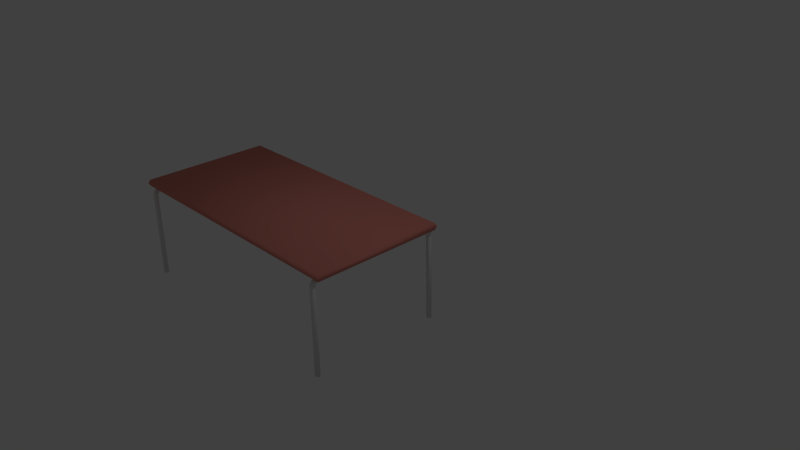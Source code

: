 # Source: table.blend  (saved by Blender 2.67.0; exported with 4.5.12 LTS)
import bpy
from mathutils import Matrix  # noqa: F401  (used for matrix-valued properties, if any)

bpy.ops.wm.read_factory_settings(use_empty=True)
scene = bpy.context.scene
scene.name = 'Scene'

# ---- collections
col_collection_1 = bpy.data.collections.new('Collection 1'); scene.collection.children.link(col_collection_1)

# ---- materials (node trees are filled in below, after node groups)
mat_steel = bpy.data.materials.new('steel')
mat_steel.alpha_threshold = 0.0
mat_steel.use_transparent_shadow = False
mat_steel.roughness = 0.5
mat_steel.line_color = (0.0, 0.0, 0.0, 1.0)
mat_table = bpy.data.materials.new('table')
mat_table.alpha_threshold = 0.0
mat_table.use_transparent_shadow = False
mat_table.diffuse_color = (0.8, 0.2725, 0.2215, 1.0)
mat_table.roughness = 0.5
mat_table.line_color = (0.0, 0.0, 0.0, 1.0)

# ---- material node trees

# ---- world
world_world = bpy.data.worlds.new('World'); scene.world = world_world
world_world.color = (0.05088, 0.05088, 0.05088)
world_world.use_sun_shadow = False
world_world.sun_shadow_jitter_overblur = 0.0
world_world.cycles.sampling_method = 'MANUAL'
world_world.cycles.sample_map_resolution = 256

# ---- cameras
cam_camera = bpy.data.cameras.new('Camera')
cam_camera.clip_end = 100.0
cam_camera.lens = 35.0
cam_camera.sensor_width = 32.0
cam_camera.sensor_height = 18.0
cam_camera.ortho_scale = 7.314
cam_camera.dof.focus_distance = 0.0
cam_camera.dof.aperture_fstop = 128.0

# ---- lights
light_lamp = bpy.data.lights.new('Lamp', 'POINT')
light_lamp.transmission_factor = 0.0
light_lamp.cutoff_distance = 30.0
light_lamp.energy = 100.0
light_lamp.shadow_buffer_clip_start = 1.001
light_lamp.shadow_soft_size = 0.1
light_lamp.shadow_maximum_resolution = 0.006
light_lamp.use_absolute_resolution = True
light_lamp.cycles.use_multiple_importance_sampling = False

# ---- meshes
me_table = bpy.data.meshes.new('table')
me_table.from_pydata([(-49.77, 38.71, 24.13), (-49.06, 38.42, 24.13), (-48.77, 37.71, 24.13), (-49.06, 37.0, 24.13), (-49.77, 36.71, 24.13), (-50.48, 37.0, 24.13), (-50.77, 37.71, 24.13), (-50.48, 38.42, 24.13), (-49.77, 38.67, 25.1), (-49.06, 38.39, 25.03), (-48.77, 37.71, 24.84), (-49.06, 37.03, 24.66), (-49.77, 36.74, 24.59), (-50.48, 37.03, 24.66), (-50.77, 37.71, 24.84), (-50.48, 38.39, 25.03), (-49.77, 38.27, 26.38), (-49.06, 38.03, 26.21), (-48.77, 37.45, 25.81), (-49.06, 36.87, 25.41), (-49.77, 36.63, 25.24), (-50.48, 36.87, 25.41), (-50.77, 37.45, 25.81), (-50.48, 38.03, 26.21), (-49.77, 37.55, 27.36), (-49.06, 37.36, 27.13), (-48.77, 36.92, 26.58), (-49.06, 36.48, 26.02), (-49.77, 36.3, 25.79), (-50.48, 36.48, 26.02), (-50.77, 36.92, 26.58), (-50.48, 37.36, 27.13), (-49.77, 36.72, 27.98), (-49.06, 36.59, 27.72), (-48.77, 36.29, 27.08), (-49.06, 36.0, 26.44), (-49.77, 35.87, 26.17), (-50.48, 36.0, 26.44), (-50.77, 36.29, 27.08), (-50.48, 36.59, 27.72), (-49.77, 35.46, 28.13), (-49.06, 35.46, 27.84), (-48.77, 35.45, 27.13), (-49.06, 35.44, 26.43), (-49.77, 35.43, 26.13), (-50.48, 35.44, 26.43), (-50.77, 35.45, 27.13), (-50.48, 35.46, 27.84), (-49.77, 0.04351, 28.26), (-49.06, 0.03964, 27.97), (-48.77, 0.0303, 27.26), (-49.06, 0.02097, 26.55), (-49.77, 0.0171, 26.26), (-50.48, 0.02097, 26.55), (-50.77, 0.0303, 27.26), (-50.48, 0.03964, 27.97), (-53.08, 38.69, 26.99), (55.9, 38.69, 26.99), (-53.08, 41.4, 26.99), (55.9, 41.4, 26.99), (-53.08, 40.05, 27.92), (55.9, 40.05, 27.92), (-53.08, 40.05, -27.98), (55.9, 40.05, -27.98), (52.7, 38.71, 24.13), (53.4, 38.42, 24.13), (53.7, 37.71, 24.13), (53.4, 37.0, 24.13), (52.7, 36.71, 24.13), (51.99, 37.0, 24.13), (51.7, 37.71, 24.13), (51.99, 38.42, 24.13), (52.7, 38.67, 25.1), (53.4, 38.39, 25.03), (53.7, 37.71, 24.84), (53.4, 37.03, 24.66), (52.7, 36.74, 24.59), (51.99, 37.03, 24.66), (51.7, 37.71, 24.84), (51.99, 38.39, 25.03), (52.7, 38.27, 26.38), (53.4, 38.03, 26.21), (53.7, 37.45, 25.81), (53.4, 36.87, 25.41), (52.7, 36.63, 25.24), (51.99, 36.87, 25.41), (51.7, 37.45, 25.81), (51.99, 38.03, 26.21), (52.7, 37.55, 27.36), (53.4, 37.36, 27.13), (53.7, 36.92, 26.58), (53.4, 36.48, 26.02), (52.7, 36.3, 25.79), (51.99, 36.48, 26.02), (51.7, 36.92, 26.58), (51.99, 37.36, 27.13), (52.7, 36.72, 27.98), (53.4, 36.59, 27.72), (53.7, 36.29, 27.08), (53.4, 36.0, 26.44), (52.7, 35.87, 26.17), (51.99, 36.0, 26.44), (51.7, 36.29, 27.08), (51.99, 36.59, 27.72), (52.7, 35.46, 28.13), (53.4, 35.46, 27.84), (53.7, 35.45, 27.13), (53.4, 35.44, 26.43), (52.7, 35.43, 26.13), (51.99, 35.44, 26.43), (51.7, 35.45, 27.13), (51.99, 35.46, 27.84), (52.7, 0.04351, 28.26), (53.4, 0.03964, 27.97), (53.7, 0.0303, 27.26), (53.4, 0.02097, 26.55), (52.7, 0.0171, 26.26), (51.99, 0.02097, 26.55), (51.7, 0.0303, 27.26), (51.99, 0.03964, 27.97), (-49.77, 38.71, 0.01921), (-49.77, 38.71, -24.13), (-49.06, 38.42, 0.01921), (-49.06, 38.42, -24.13), (-48.77, 37.71, 0.01921), (-48.77, 37.71, -24.13), (-49.06, 37.0, 0.01921), (-49.06, 37.0, -24.13), (-49.77, 36.71, 0.01921), (-49.77, 36.71, -24.13), (-50.48, 37.0, 0.01921), (-50.48, 37.0, -24.13), (-50.77, 37.71, 0.01921), (-50.77, 37.71, -24.13), (-50.48, 38.42, 0.01921), (-50.48, 38.42, -24.13), (-49.77, 38.67, -25.1), (-49.06, 38.39, -25.03), (-48.77, 37.71, -24.84), (-49.06, 37.03, -24.66), (-49.77, 36.74, -24.59), (-50.48, 37.03, -24.66), (-50.77, 37.71, -24.84), (-50.48, 38.39, -25.03), (-49.77, 38.27, -26.38), (-49.06, 38.03, -26.21), (-48.77, 37.45, -25.81), (-49.06, 36.87, -25.41), (-49.77, 36.63, -25.24), (-50.48, 36.87, -25.41), (-50.77, 37.45, -25.81), (-50.48, 38.03, -26.21), (-49.77, 37.55, -27.36), (-49.06, 37.36, -27.13), (-48.77, 36.92, -26.58), (-49.06, 36.48, -26.02), (-49.77, 36.3, -25.79), (-50.48, 36.48, -26.02), (-50.77, 36.92, -26.58), (-50.48, 37.36, -27.13), (-49.77, 36.72, -27.98), (-49.06, 36.59, -27.72), (-48.77, 36.29, -27.08), (-49.06, 36.0, -26.44), (-49.77, 35.87, -26.17), (-50.48, 36.0, -26.44), (-50.77, 36.29, -27.08), (-50.48, 36.59, -27.72), (-49.77, 35.46, -28.13), (-49.06, 35.46, -27.84), (-48.77, 35.45, -27.13), (-49.06, 35.44, -26.43), (-49.77, 35.43, -26.13), (-50.48, 35.44, -26.43), (-50.77, 35.45, -27.13), (-50.48, 35.46, -27.84), (-49.77, 0.04351, -28.26), (-49.06, 0.03964, -27.97), (-48.77, 0.0303, -27.26), (-49.06, 0.02097, -26.55), (-49.77, 0.0171, -26.26), (-50.48, 0.02097, -26.55), (-50.77, 0.0303, -27.26), (-50.48, 0.03964, -27.97), (-53.08, 38.69, -26.99), (55.9, 38.69, -26.99), (-53.08, 41.4, -26.99), (55.9, 41.4, -26.99), (52.7, 38.71, 0.01921), (52.7, 38.71, -24.13), (53.4, 38.42, 0.01921), (53.4, 38.42, -24.13), (53.7, 37.71, 0.01921), (53.7, 37.71, -24.13), (53.4, 37.0, 0.01921), (53.4, 37.0, -24.13), (52.7, 36.71, 0.01921), (52.7, 36.71, -24.13), (51.99, 37.0, 0.01921), (51.99, 37.0, -24.13), (51.7, 37.71, 0.01921), (51.7, 37.71, -24.13), (51.99, 38.42, 0.01921), (51.99, 38.42, -24.13), (52.7, 38.67, -25.1), (53.4, 38.39, -25.03), (53.7, 37.71, -24.84), (53.4, 37.03, -24.66), (52.7, 36.74, -24.59), (51.99, 37.03, -24.66), (51.7, 37.71, -24.84), (51.99, 38.39, -25.03), (52.7, 38.27, -26.38), (53.4, 38.03, -26.21), (53.7, 37.45, -25.81), (53.4, 36.87, -25.41), (52.7, 36.63, -25.24), (51.99, 36.87, -25.41), (51.7, 37.45, -25.81), (51.99, 38.03, -26.21), (52.7, 37.55, -27.36), (53.4, 37.36, -27.13), (53.7, 36.92, -26.58), (53.4, 36.48, -26.02), (52.7, 36.3, -25.79), (51.99, 36.48, -26.02), (51.7, 36.92, -26.58), (51.99, 37.36, -27.13), (52.7, 36.72, -27.98), (53.4, 36.59, -27.72), (53.7, 36.29, -27.08), (53.4, 36.0, -26.44), (52.7, 35.87, -26.17), (51.99, 36.0, -26.44), (51.7, 36.29, -27.08), (51.99, 36.59, -27.72), (52.7, 35.46, -28.13), (53.4, 35.46, -27.84), (53.7, 35.45, -27.13), (53.4, 35.44, -26.43), (52.7, 35.43, -26.13), (51.99, 35.44, -26.43), (51.7, 35.45, -27.13), (51.99, 35.46, -27.84), (52.7, 0.04351, -28.26), (53.4, 0.03964, -27.97), (53.7, 0.0303, -27.26), (53.4, 0.02097, -26.55), (52.7, 0.0171, -26.26), (51.99, 0.02097, -26.55), (51.7, 0.0303, -27.26), (51.99, 0.03964, -27.97)], [], [(120, 0, 1, 122), (122, 1, 2, 124), (124, 2, 3, 126), (126, 3, 4, 128), (128, 4, 5, 130), (130, 5, 6, 132), (7, 6, 14, 15), (134, 7, 0, 120), (132, 6, 7, 134), (12, 11, 19, 20), (0, 7, 15, 8), (2, 1, 9, 10), (3, 2, 10, 11), (1, 0, 8, 9), (4, 3, 11, 12), (5, 4, 12, 13), (6, 5, 13, 14), (21, 20, 28, 29), (15, 14, 22, 23), (11, 10, 18, 19), (14, 13, 21, 22), (10, 9, 17, 18), (13, 12, 20, 21), (8, 15, 23, 16), (9, 8, 16, 17), (30, 29, 37, 38), (16, 23, 31, 24), (17, 16, 24, 25), (20, 19, 27, 28), (23, 22, 30, 31), (19, 18, 26, 27), (22, 21, 29, 30), (18, 17, 25, 26), (39, 38, 46, 47), (26, 25, 33, 34), (29, 28, 36, 37), (24, 31, 39, 32), (25, 24, 32, 33), (28, 27, 35, 36), (31, 30, 38, 39), (27, 26, 34, 35), (40, 47, 55, 48), (35, 34, 42, 43), (38, 37, 45, 46), (34, 33, 41, 42), (37, 36, 44, 45), (32, 39, 47, 40), (33, 32, 40, 41), (36, 35, 43, 44), (49, 48, 55, 54, 53, 52, 51, 50), (41, 40, 48, 49), (44, 43, 51, 52), (47, 46, 54, 55), (43, 42, 50, 51), (46, 45, 53, 54), (42, 41, 49, 50), (45, 44, 52, 53), (61, 60, 56, 57), (59, 58, 60, 61), (188, 64, 65, 190), (190, 65, 66, 192), (192, 66, 67, 194), (194, 67, 68, 196), (196, 68, 69, 198), (198, 69, 70, 200), (71, 70, 78, 79), (202, 71, 64, 188), (200, 70, 71, 202), (76, 75, 83, 84), (64, 71, 79, 72), (66, 65, 73, 74), (67, 66, 74, 75), (65, 64, 72, 73), (68, 67, 75, 76), (69, 68, 76, 77), (70, 69, 77, 78), (85, 84, 92, 93), (79, 78, 86, 87), (75, 74, 82, 83), (78, 77, 85, 86), (74, 73, 81, 82), (77, 76, 84, 85), (72, 79, 87, 80), (73, 72, 80, 81), (94, 93, 101, 102), (80, 87, 95, 88), (81, 80, 88, 89), (84, 83, 91, 92), (87, 86, 94, 95), (83, 82, 90, 91), (86, 85, 93, 94), (82, 81, 89, 90), (103, 102, 110, 111), (90, 89, 97, 98), (93, 92, 100, 101), (88, 95, 103, 96), (89, 88, 96, 97), (92, 91, 99, 100), (95, 94, 102, 103), (91, 90, 98, 99), (104, 111, 119, 112), (99, 98, 106, 107), (102, 101, 109, 110), (98, 97, 105, 106), (101, 100, 108, 109), (96, 103, 111, 104), (97, 96, 104, 105), (100, 99, 107, 108), (113, 112, 119, 118, 117, 116, 115, 114), (105, 104, 112, 113), (108, 107, 115, 116), (111, 110, 118, 119), (107, 106, 114, 115), (110, 109, 117, 118), (106, 105, 113, 114), (109, 108, 116, 117), (120, 122, 123, 121), (122, 124, 125, 123), (124, 126, 127, 125), (126, 128, 129, 127), (128, 130, 131, 129), (130, 132, 133, 131), (135, 143, 142, 133), (134, 120, 121, 135), (132, 134, 135, 133), (120, 134, 132, 130, 128, 126, 124, 122), (140, 148, 147, 139), (121, 136, 143, 135), (125, 138, 137, 123), (127, 139, 138, 125), (123, 137, 136, 121), (129, 140, 139, 127), (131, 141, 140, 129), (133, 142, 141, 131), (149, 157, 156, 148), (143, 151, 150, 142), (139, 147, 146, 138), (142, 150, 149, 141), (138, 146, 145, 137), (141, 149, 148, 140), (136, 144, 151, 143), (137, 145, 144, 136), (158, 166, 165, 157), (144, 152, 159, 151), (145, 153, 152, 144), (148, 156, 155, 147), (151, 159, 158, 150), (147, 155, 154, 146), (150, 158, 157, 149), (146, 154, 153, 145), (167, 175, 174, 166), (154, 162, 161, 153), (157, 165, 164, 156), (152, 160, 167, 159), (153, 161, 160, 152), (156, 164, 163, 155), (159, 167, 166, 158), (155, 163, 162, 154), (168, 176, 183, 175), (163, 171, 170, 162), (166, 174, 173, 165), (162, 170, 169, 161), (165, 173, 172, 164), (160, 168, 175, 167), (161, 169, 168, 160), (164, 172, 171, 163), (177, 178, 179, 180, 181, 182, 183, 176), (169, 177, 176, 168), (172, 180, 179, 171), (175, 183, 182, 174), (171, 179, 178, 170), (174, 182, 181, 173), (170, 178, 177, 169), (173, 181, 180, 172), (188, 190, 191, 189), (190, 192, 193, 191), (192, 194, 195, 193), (194, 196, 197, 195), (196, 198, 199, 197), (198, 200, 201, 199), (203, 211, 210, 201), (202, 188, 189, 203), (200, 202, 203, 201), (188, 202, 200, 198, 196, 194, 192, 190), (208, 216, 215, 207), (189, 204, 211, 203), (193, 206, 205, 191), (195, 207, 206, 193), (191, 205, 204, 189), (197, 208, 207, 195), (199, 209, 208, 197), (201, 210, 209, 199), (217, 225, 224, 216), (211, 219, 218, 210), (207, 215, 214, 206), (210, 218, 217, 209), (206, 214, 213, 205), (209, 217, 216, 208), (204, 212, 219, 211), (205, 213, 212, 204), (226, 234, 233, 225), (212, 220, 227, 219), (213, 221, 220, 212), (216, 224, 223, 215), (219, 227, 226, 218), (215, 223, 222, 214), (218, 226, 225, 217), (214, 222, 221, 213), (235, 243, 242, 234), (222, 230, 229, 221), (225, 233, 232, 224), (220, 228, 235, 227), (221, 229, 228, 220), (224, 232, 231, 223), (227, 235, 234, 226), (223, 231, 230, 222), (236, 244, 251, 243), (231, 239, 238, 230), (234, 242, 241, 233), (230, 238, 237, 229), (233, 241, 240, 232), (228, 236, 243, 235), (229, 237, 236, 228), (232, 240, 239, 231), (245, 246, 247, 248, 249, 250, 251, 244), (237, 245, 244, 236), (240, 248, 247, 239), (243, 251, 250, 242), (239, 247, 246, 238), (242, 250, 249, 241), (238, 246, 245, 237), (241, 249, 248, 240), (58, 186, 62, 184, 56, 60), (62, 63, 185, 184), (187, 59, 61, 57, 185, 63), (56, 184, 185, 57), (59, 187, 186, 58), (186, 187, 63, 62)])
me_table.polygons.foreach_set('use_smooth', [True] * 238)
me_table.polygons.foreach_set('material_index', [0, 0, 0, 0, 0, 0, 0, 0, 0, 0, 0, 0, 0, 0, 0, 0, 0, 0, 0, 0, 0, 0, 0, 0, 0, 0, 0, 0, 0, 0, 0, 0, 0, 0, 0, 0, 0, 0, 0, 0, 0, 0, 0, 0, 0, 0, 0, 0, 0, 0, 0, 0, 0, 0, 0, 0, 0, 1, 1, 0, 0, 0, 0, 0, 0, 0, 0, 0, 0, 0, 0, 0, 0, 0, 0, 0, 0, 0, 0, 0, 0, 0, 0, 0, 0, 0, 0, 0, 0, 0, 0, 0, 0, 0, 0, 0, 0, 0, 0, 0, 0, 0, 0, 0, 0, 0, 0, 0, 0, 0, 0, 0, 0, 0, 0, 0, 0, 0, 0, 0, 0, 0, 0, 0, 0, 0, 0, 0, 0, 0, 0, 0, 0, 0, 0, 0, 0, 0, 0, 0, 0, 0, 0, 0, 0, 0, 0, 0, 0, 0, 0, 0, 0, 0, 0, 0, 0, 0, 0, 0, 0, 0, 0, 0, 0, 0, 0, 0, 0, 0, 0, 0, 0, 0, 0, 0, 0, 0, 0, 0, 0, 0, 0, 0, 0, 0, 0, 0, 0, 0, 0, 0, 0, 0, 0, 0, 0, 0, 0, 0, 0, 0, 0, 0, 0, 0, 0, 0, 0, 0, 0, 0, 0, 0, 0, 0, 0, 0, 0, 0, 0, 0, 0, 0, 0, 0, 0, 0, 0, 0, 0, 0, 1, 1, 1, 1, 1, 1])
_uv = me_table.uv_layers.new(name='UVMap')
_uv.uv.foreach_set('vector', [0.9852, 0.5236, 0.9847, 0.3721, 0.9891, 0.3721, 0.9896, 0.5236, 0.6825, 0.8613, 0.683, 1.013, 0.6786, 1.013, 0.6781, 0.8613, 0.6781, 0.8613, 0.6786, 1.013, 0.6741, 1.013, 0.6737, 0.8613, 0.9995, 0.1857, 0.999, 0.3373, 0.9946, 0.3373, 0.9951, 0.1857, 0.9951, 0.1857, 0.9946, 0.3373, 0.9901, 0.3372, 0.9906, 0.1857, 0.6924, 0.5282, 0.6928, 0.6798, 0.6884, 0.6798, 0.6879, 0.5283, 0.6839, 0.6798, 0.6884, 0.6798, 0.6884, 0.6843, 0.6841, 0.6855, 0.9807, 0.5236, 0.9803, 0.3721, 0.9847, 0.3721, 0.9852, 0.5236, 0.6879, 0.5283, 0.6884, 0.6798, 0.6839, 0.6798, 0.6835, 0.5283, 0.9946, 0.3402, 0.999, 0.3406, 0.999, 0.3453, 0.9946, 0.3443, 0.9847, 0.3721, 0.9803, 0.3721, 0.9802, 0.3664, 0.9847, 0.3659, 0.6786, 1.013, 0.683, 1.013, 0.6829, 1.019, 0.6786, 1.017, 0.6741, 1.013, 0.6786, 1.013, 0.6786, 1.017, 0.6743, 1.016, 0.9891, 0.3721, 0.9847, 0.3721, 0.9847, 0.3659, 0.9891, 0.3664, 0.9946, 0.3373, 0.999, 0.3373, 0.999, 0.3406, 0.9946, 0.3402, 0.9901, 0.3372, 0.9946, 0.3373, 0.9946, 0.3402, 0.9901, 0.3406, 0.6884, 0.6798, 0.6928, 0.6798, 0.6927, 0.6832, 0.6884, 0.6843, 0.9901, 0.3453, 0.9946, 0.3443, 0.9946, 0.3477, 0.9901, 0.3492, 0.6841, 0.6855, 0.6884, 0.6843, 0.69, 0.6904, 0.6864, 0.6929, 0.6743, 1.016, 0.6786, 1.017, 0.677, 1.023, 0.6733, 1.021, 0.6884, 0.6843, 0.6927, 0.6832, 0.6937, 0.6879, 0.69, 0.6904, 0.6786, 1.017, 0.6829, 1.019, 0.6806, 1.026, 0.677, 1.023, 0.9901, 0.3406, 0.9946, 0.3402, 0.9946, 0.3443, 0.9901, 0.3453, 0.9847, 0.3659, 0.9802, 0.3664, 0.9802, 0.359, 0.9847, 0.3579, 0.9891, 0.3664, 0.9847, 0.3659, 0.9847, 0.3579, 0.9891, 0.3589, 0.6934, 0.6952, 0.6961, 0.6917, 0.6992, 0.6943, 0.6973, 0.6983, 0.9847, 0.3579, 0.9802, 0.359, 0.9802, 0.3532, 0.9846, 0.3518, 0.9891, 0.3589, 0.9847, 0.3579, 0.9846, 0.3518, 0.9891, 0.3532, 0.9946, 0.3443, 0.999, 0.3453, 0.999, 0.3492, 0.9946, 0.3477, 0.6864, 0.6929, 0.69, 0.6904, 0.6934, 0.6952, 0.6906, 0.6987, 0.6733, 1.021, 0.677, 1.023, 0.6737, 1.028, 0.6709, 1.025, 0.69, 0.6904, 0.6937, 0.6879, 0.6961, 0.6917, 0.6934, 0.6952, 0.677, 1.023, 0.6806, 1.026, 0.6765, 1.032, 0.6737, 1.028, 0.6955, 0.7024, 0.6973, 0.6983, 0.7027, 0.6987, 0.7026, 0.7031, 0.6737, 1.028, 0.6765, 1.032, 0.6716, 1.035, 0.6697, 1.031, 0.9901, 0.3492, 0.9946, 0.3477, 0.9945, 0.3501, 0.9901, 0.3518, 0.2594, 0.9219, 0.255, 0.9209, 0.2549, 0.9159, 0.2594, 0.9166, 0.2638, 0.9208, 0.2594, 0.9219, 0.2594, 0.9166, 0.2638, 0.9159, 0.2887, 0.9114, 0.2841, 0.9125, 0.2831, 0.9098, 0.2878, 0.9091, 0.6906, 0.6987, 0.6934, 0.6952, 0.6973, 0.6983, 0.6955, 0.7024, 0.6709, 1.025, 0.6737, 1.028, 0.6697, 1.031, 0.6678, 1.027, 0.2594, 0.9087, 0.2549, 0.9087, 0.2542, 0.6862, 0.2587, 0.6861, 0.6678, 1.027, 0.6697, 1.031, 0.6644, 1.032, 0.6643, 1.027, 0.6973, 0.6983, 0.6992, 0.6943, 0.7027, 0.6942, 0.7027, 0.6987, 0.6697, 1.031, 0.6716, 1.035, 0.6645, 1.036, 0.6644, 1.032, 0.2913, 0.9103, 0.2878, 0.9091, 0.2879, 0.9063, 0.2913, 0.9069, 0.2594, 0.9166, 0.2549, 0.9159, 0.2549, 0.9087, 0.2594, 0.9087, 0.2638, 0.9159, 0.2594, 0.9166, 0.2594, 0.9087, 0.2638, 0.9087, 0.2878, 0.9091, 0.2831, 0.9098, 0.2831, 0.9063, 0.2879, 0.9063, 0.3565, 0.6977, 0.3531, 0.6943, 0.3531, 0.6895, 0.3565, 0.6861, 0.3613, 0.6861, 0.3647, 0.6895, 0.3647, 0.6943, 0.3613, 0.6977, 0.2638, 0.9087, 0.2594, 0.9087, 0.2587, 0.6861, 0.2631, 0.6862, 0.2879, 0.9063, 0.2831, 0.9063, 0.283, 0.6861, 0.2879, 0.6861, 0.7026, 0.7031, 0.7027, 0.6987, 0.9253, 0.6988, 0.9253, 0.7032, 0.6643, 1.027, 0.6644, 1.032, 0.4418, 1.033, 0.4417, 1.029, 0.7027, 0.6987, 0.7027, 0.6942, 0.9254, 0.6943, 0.9253, 0.6988, 0.6644, 1.032, 0.6645, 1.036, 0.4418, 1.038, 0.4418, 1.033, 0.2913, 0.9069, 0.2879, 0.9063, 0.2879, 0.6861, 0.2912, 0.6867, 0.9337, 0.6851, 0.9254, 0.6851, 0.9275, 0.0, 0.9358, 2.552e-05, 0.9424, 0.6851, 0.9337, 0.6851, 0.9358, 2.552e-05, 0.9445, 5.233e-05, 0.9495, 0.8067, 0.949, 0.6551, 0.9535, 0.6551, 0.9539, 0.8067, 0.2419, 0.8613, 0.2423, 1.013, 0.2379, 1.013, 0.2374, 0.8613, 0.2374, 0.8613, 0.2379, 1.013, 0.2335, 1.013, 0.233, 0.8613, 0.9896, 0.1857, 0.9891, 0.3373, 0.9847, 0.3373, 0.9852, 0.1857, 0.9852, 0.1857, 0.9847, 0.3373, 0.9802, 0.3372, 0.9807, 0.1857, 0.6924, 0.1766, 0.6928, 0.3282, 0.6884, 0.3282, 0.6879, 0.1767, 0.6839, 0.3282, 0.6884, 0.3282, 0.6884, 0.3327, 0.6841, 0.3339, 0.945, 0.8067, 0.9446, 0.6551, 0.949, 0.6551, 0.9495, 0.8067, 0.6879, 0.1767, 0.6884, 0.3282, 0.6839, 0.3282, 0.6835, 0.1767, 0.9847, 0.3402, 0.9891, 0.3406, 0.9891, 0.3453, 0.9847, 0.3443, 0.949, 0.6551, 0.9446, 0.6551, 0.9445, 0.6495, 0.949, 0.649, 0.2379, 1.013, 0.2423, 1.013, 0.2422, 1.019, 0.2379, 1.017, 0.2335, 1.013, 0.2379, 1.013, 0.2379, 1.017, 0.2336, 1.016, 0.9535, 0.6551, 0.949, 0.6551, 0.949, 0.649, 0.9534, 0.6494, 0.9847, 0.3373, 0.9891, 0.3373, 0.9891, 0.3406, 0.9847, 0.3402, 0.9802, 0.3372, 0.9847, 0.3373, 0.9847, 0.3402, 0.9802, 0.3406, 0.6884, 0.3282, 0.6928, 0.3282, 0.6927, 0.3316, 0.6884, 0.3327, 0.9802, 0.3453, 0.9847, 0.3443, 0.9847, 0.3477, 0.9802, 0.3492, 0.6841, 0.3339, 0.6884, 0.3327, 0.69, 0.3388, 0.6864, 0.3413, 0.2336, 1.016, 0.2379, 1.017, 0.2363, 1.023, 0.2326, 1.021, 0.6884, 0.3327, 0.6927, 0.3316, 0.6937, 0.3363, 0.69, 0.3388, 0.2379, 1.017, 0.2422, 1.019, 0.24, 1.026, 0.2363, 1.023, 0.9802, 0.3406, 0.9847, 0.3402, 0.9847, 0.3443, 0.9802, 0.3453, 0.949, 0.649, 0.9445, 0.6495, 0.9445, 0.642, 0.949, 0.6409, 0.9534, 0.6494, 0.949, 0.649, 0.949, 0.6409, 0.9534, 0.642, 0.6934, 0.3436, 0.6961, 0.3401, 0.6992, 0.3427, 0.6973, 0.3467, 0.949, 0.6409, 0.9445, 0.642, 0.9445, 0.6363, 0.9489, 0.6348, 0.9534, 0.642, 0.949, 0.6409, 0.9489, 0.6348, 0.9534, 0.6362, 0.9847, 0.3443, 0.9891, 0.3453, 0.9891, 0.3492, 0.9847, 0.3477, 0.6864, 0.3413, 0.69, 0.3388, 0.6934, 0.3436, 0.6906, 0.3471, 0.2326, 1.021, 0.2363, 1.023, 0.233, 1.028, 0.2302, 1.025, 0.69, 0.3388, 0.6937, 0.3363, 0.6961, 0.3401, 0.6934, 0.3436, 0.2363, 1.023, 0.24, 1.026, 0.2358, 1.032, 0.233, 1.028, 0.6955, 0.3508, 0.6973, 0.3467, 0.7027, 0.3471, 0.7026, 0.3515, 0.233, 1.028, 0.2358, 1.032, 0.231, 1.035, 0.2291, 1.031, 0.9802, 0.3492, 0.9847, 0.3477, 0.9846, 0.3501, 0.9802, 0.3518, 0.269, 0.9219, 0.2646, 0.9209, 0.2645, 0.9159, 0.269, 0.9166, 0.2735, 0.9208, 0.269, 0.9219, 0.269, 0.9166, 0.2734, 0.9159, 0.3175, 0.9114, 0.3128, 0.9125, 0.3118, 0.9098, 0.3166, 0.9091, 0.6906, 0.3471, 0.6934, 0.3436, 0.6973, 0.3467, 0.6955, 0.3508, 0.2302, 1.025, 0.233, 1.028, 0.2291, 1.031, 0.2272, 1.027, 0.269, 0.9087, 0.2645, 0.9087, 0.2638, 0.6862, 0.2683, 0.6861, 0.2272, 1.027, 0.2291, 1.031, 0.2237, 1.032, 0.2237, 1.027, 0.6973, 0.3467, 0.6992, 0.3427, 0.7027, 0.3426, 0.7027, 0.3471, 0.2291, 1.031, 0.231, 1.035, 0.2238, 1.036, 0.2237, 1.032, 0.32, 0.9103, 0.3166, 0.9091, 0.3167, 0.9063, 0.32, 0.9069, 0.269, 0.9166, 0.2645, 0.9159, 0.2645, 0.9087, 0.269, 0.9087, 0.2734, 0.9159, 0.269, 0.9166, 0.269, 0.9087, 0.2734, 0.9087, 0.3166, 0.9091, 0.3118, 0.9098, 0.3118, 0.9063, 0.3167, 0.9063, 0.2913, 0.6943, 0.2913, 0.6895, 0.2947, 0.6861, 0.2995, 0.6861, 0.3029, 0.6895, 0.3029, 0.6943, 0.2995, 0.6977, 0.2947, 0.6977, 0.2734, 0.9087, 0.269, 0.9087, 0.2683, 0.6861, 0.2727, 0.6862, 0.3167, 0.9063, 0.3118, 0.9063, 0.3118, 0.6861, 0.3166, 0.6861, 0.7026, 0.3515, 0.7027, 0.3471, 0.9253, 0.3472, 0.9253, 0.3516, 0.2237, 1.027, 0.2237, 1.032, 0.001097, 1.033, 0.001024, 1.029, 0.7027, 0.3471, 0.7027, 0.3426, 0.9254, 0.3427, 0.9253, 0.3472, 0.2237, 1.032, 0.2238, 1.036, 0.001169, 1.038, 0.001097, 1.033, 0.32, 0.9069, 0.3167, 0.9063, 0.3166, 0.6861, 0.32, 0.6867, 0.9852, 0.5236, 0.9896, 0.5236, 0.9901, 0.6754, 0.9856, 0.6754, 0.6825, 0.8613, 0.6781, 0.8613, 0.6776, 0.7095, 0.6821, 0.7095, 0.6781, 0.8613, 0.6737, 0.8613, 0.6732, 0.7096, 0.6776, 0.7095, 0.9995, 0.1857, 0.9951, 0.1857, 0.9955, 0.03392, 1.0, 0.03394, 0.9951, 0.1857, 0.9906, 0.1857, 0.9911, 0.03391, 0.9955, 0.03392, 0.6924, 0.5282, 0.6879, 0.5283, 0.6875, 0.3765, 0.6919, 0.3765, 0.683, 0.3765, 0.6831, 0.3708, 0.6874, 0.372, 0.6875, 0.3765, 0.9807, 0.5236, 0.9852, 0.5236, 0.9856, 0.6754, 0.9812, 0.6754, 0.6879, 0.5283, 0.6835, 0.5283, 0.683, 0.3765, 0.6875, 0.3765, 0.429, 0.6895, 0.4291, 0.6943, 0.4257, 0.6977, 0.4208, 0.6977, 0.4174, 0.6943, 0.4174, 0.6895, 0.4208, 0.6861, 0.4256, 0.6861, 0.9955, 0.03103, 0.9955, 0.02689, 1.0, 0.02586, 1.0, 0.03056, 0.9856, 0.6754, 0.9856, 0.6816, 0.9812, 0.6811, 0.9812, 0.6754, 0.6776, 0.7095, 0.6776, 0.705, 0.6819, 0.7039, 0.6821, 0.7095, 0.6732, 0.7096, 0.6733, 0.7062, 0.6776, 0.705, 0.6776, 0.7095, 0.9901, 0.6754, 0.9901, 0.6811, 0.9856, 0.6816, 0.9856, 0.6754, 0.9955, 0.03392, 0.9955, 0.03103, 1.0, 0.03056, 1.0, 0.03394, 0.9911, 0.03391, 0.9911, 0.03054, 0.9955, 0.03103, 0.9955, 0.03392, 0.6875, 0.3765, 0.6874, 0.372, 0.6917, 0.3731, 0.6919, 0.3765, 0.9911, 0.02583, 0.9911, 0.02199, 0.9956, 0.02344, 0.9955, 0.02689, 0.6831, 0.3708, 0.6854, 0.3634, 0.6891, 0.3659, 0.6874, 0.372, 0.6733, 0.7062, 0.6723, 0.7015, 0.676, 0.6989, 0.6776, 0.705, 0.6874, 0.372, 0.6891, 0.3659, 0.6927, 0.3684, 0.6917, 0.3731, 0.6776, 0.705, 0.676, 0.6989, 0.6796, 0.6964, 0.6819, 0.7039, 0.9911, 0.03054, 0.9911, 0.02583, 0.9955, 0.02689, 0.9955, 0.03103, 0.9856, 0.6816, 0.9857, 0.6896, 0.9812, 0.6886, 0.9812, 0.6811, 0.9901, 0.6811, 0.9901, 0.6885, 0.9857, 0.6896, 0.9856, 0.6816, 0.6923, 0.3611, 0.6963, 0.3579, 0.6982, 0.3619, 0.6951, 0.3645, 0.9857, 0.6896, 0.9857, 0.6957, 0.9812, 0.6943, 0.9812, 0.6886, 0.2423, 0.924, 0.2445, 0.9191, 0.2492, 0.9202, 0.2469, 0.9255, 0.9955, 0.02689, 0.9956, 0.02344, 1.0, 0.02202, 1.0, 0.02586, 0.6854, 0.3634, 0.6896, 0.3576, 0.6923, 0.3611, 0.6891, 0.3659, 0.6723, 0.7015, 0.6699, 0.6976, 0.6727, 0.6942, 0.676, 0.6989, 0.6891, 0.3659, 0.6923, 0.3611, 0.6951, 0.3645, 0.6927, 0.3684, 0.676, 0.6989, 0.6727, 0.6942, 0.6754, 0.6907, 0.6796, 0.6964, 0.6944, 0.3539, 0.7015, 0.3531, 0.7016, 0.3575, 0.6963, 0.3579, 0.6727, 0.6942, 0.6687, 0.691, 0.6706, 0.687, 0.6754, 0.6907, 0.3207, 0.9152, 0.3207, 0.9122, 0.3252, 0.9114, 0.3252, 0.914, 0.2492, 0.9202, 0.2506, 0.9144, 0.2541, 0.9141, 0.2527, 0.9194, 0.2445, 0.9191, 0.2459, 0.9137, 0.2506, 0.9144, 0.2492, 0.9202, 0.3252, 0.914, 0.3252, 0.9114, 0.3296, 0.9122, 0.3296, 0.9152, 0.6896, 0.3576, 0.6944, 0.3539, 0.6963, 0.3579, 0.6923, 0.3611, 0.6699, 0.6976, 0.6668, 0.6951, 0.6687, 0.691, 0.6727, 0.6942, 0.2509, 0.9065, 0.2474, 0.6861, 0.2507, 0.6865, 0.2542, 0.9069, 0.6668, 0.6951, 0.6633, 0.6951, 0.6634, 0.6907, 0.6687, 0.691, 0.6963, 0.3579, 0.7016, 0.3575, 0.7017, 0.362, 0.6982, 0.3619, 0.6687, 0.691, 0.6634, 0.6907, 0.6634, 0.6862, 0.6706, 0.687, 0.3207, 0.9122, 0.3207, 0.9087, 0.3252, 0.9086, 0.3252, 0.9114, 0.2506, 0.9144, 0.2509, 0.9065, 0.2542, 0.9069, 0.2541, 0.9141, 0.2459, 0.9137, 0.246, 0.9066, 0.2509, 0.9065, 0.2506, 0.9144, 0.3252, 0.9114, 0.3252, 0.9086, 0.3296, 0.9087, 0.3296, 0.9122, 0.3531, 0.6943, 0.3497, 0.6977, 0.3449, 0.6977, 0.3415, 0.6943, 0.3415, 0.6895, 0.3449, 0.6861, 0.3497, 0.6861, 0.3531, 0.6895, 0.246, 0.9066, 0.2425, 0.6862, 0.2474, 0.6861, 0.2509, 0.9065, 0.3252, 0.9086, 0.3245, 0.6861, 0.3289, 0.6862, 0.3296, 0.9087, 0.7015, 0.3531, 0.9242, 0.3516, 0.9243, 0.3561, 0.7016, 0.3575, 0.6633, 0.6951, 0.4407, 0.695, 0.4407, 0.6906, 0.6634, 0.6907, 0.7016, 0.3575, 0.9243, 0.3561, 0.9243, 0.3605, 0.7017, 0.362, 0.6634, 0.6907, 0.4407, 0.6906, 0.4408, 0.6861, 0.6634, 0.6862, 0.3207, 0.9087, 0.32, 0.6862, 0.3245, 0.6861, 0.3252, 0.9086, 0.9495, 0.8067, 0.9539, 0.8067, 0.9544, 0.9584, 0.9499, 0.9585, 0.2419, 0.8613, 0.2374, 0.8613, 0.237, 0.7095, 0.2414, 0.7095, 0.2374, 0.8613, 0.233, 0.8613, 0.2325, 0.7096, 0.237, 0.7095, 0.9896, 0.1857, 0.9852, 0.1857, 0.9856, 0.03392, 0.9901, 0.03394, 0.9852, 0.1857, 0.9807, 0.1857, 0.9812, 0.03391, 0.9856, 0.03392, 0.6924, 0.1766, 0.6879, 0.1767, 0.6875, 0.02486, 0.6919, 0.02485, 0.683, 0.02488, 0.6831, 0.01921, 0.6874, 0.02035, 0.6875, 0.02486, 0.945, 0.8067, 0.9495, 0.8067, 0.9499, 0.9585, 0.9455, 0.9585, 0.6879, 0.1767, 0.6835, 0.1767, 0.683, 0.02488, 0.6875, 0.02486, 0.3763, 0.6895, 0.3763, 0.6943, 0.3729, 0.6977, 0.3681, 0.6977, 0.3647, 0.6943, 0.3647, 0.6895, 0.3681, 0.6861, 0.3729, 0.6861, 0.9856, 0.03103, 0.9856, 0.02689, 0.9901, 0.02586, 0.9901, 0.03056, 0.9499, 0.9585, 0.95, 0.9646, 0.9455, 0.9641, 0.9455, 0.9585, 0.237, 0.7095, 0.237, 0.705, 0.2412, 0.7039, 0.2414, 0.7095, 0.2325, 0.7096, 0.2327, 0.7062, 0.237, 0.705, 0.237, 0.7095, 0.9544, 0.9584, 0.9544, 0.9641, 0.95, 0.9646, 0.9499, 0.9585, 0.9856, 0.03392, 0.9856, 0.03103, 0.9901, 0.03056, 0.9901, 0.03394, 0.9812, 0.03391, 0.9812, 0.03054, 0.9856, 0.03103, 0.9856, 0.03392, 0.6875, 0.02486, 0.6874, 0.02035, 0.6917, 0.02148, 0.6919, 0.02485, 0.9812, 0.02583, 0.9812, 0.02199, 0.9856, 0.02344, 0.9856, 0.02689, 0.6831, 0.01921, 0.6854, 0.01174, 0.6891, 0.01426, 0.6874, 0.02035, 0.2327, 0.7062, 0.2317, 0.7015, 0.2353, 0.6989, 0.237, 0.705, 0.6874, 0.02035, 0.6891, 0.01426, 0.6927, 0.01677, 0.6917, 0.02148, 0.237, 0.705, 0.2353, 0.6989, 0.239, 0.6964, 0.2412, 0.7039, 0.9812, 0.03054, 0.9812, 0.02583, 0.9856, 0.02689, 0.9856, 0.03103, 0.95, 0.9646, 0.95, 0.9726, 0.9455, 0.9716, 0.9455, 0.9641, 0.9544, 0.9641, 0.9544, 0.9716, 0.95, 0.9726, 0.95, 0.9646, 0.6923, 0.00945, 0.6963, 0.006288, 0.6982, 0.01031, 0.6951, 0.01292, 0.95, 0.9726, 0.95, 0.9788, 0.9456, 0.9773, 0.9455, 0.9716, 0.3296, 0.924, 0.3318, 0.9191, 0.3365, 0.9202, 0.3341, 0.9255, 0.9856, 0.02689, 0.9856, 0.02344, 0.9901, 0.02202, 0.9901, 0.02586, 0.6854, 0.01174, 0.6896, 0.00598, 0.6923, 0.00945, 0.6891, 0.01426, 0.2317, 0.7015, 0.2292, 0.6976, 0.232, 0.6942, 0.2353, 0.6989, 0.6891, 0.01426, 0.6923, 0.00945, 0.6951, 0.01292, 0.6927, 0.01677, 0.2353, 0.6989, 0.232, 0.6942, 0.2347, 0.6907, 0.239, 0.6964, 0.6944, 0.002263, 0.7015, 0.001466, 0.7016, 0.00591, 0.6963, 0.006288, 0.232, 0.6942, 0.228, 0.691, 0.2299, 0.687, 0.2347, 0.6907, 0.2742, 0.9152, 0.2741, 0.9122, 0.2786, 0.9114, 0.2786, 0.914, 0.3365, 0.9202, 0.3379, 0.9144, 0.3413, 0.9141, 0.34, 0.9194, 0.3318, 0.9191, 0.3331, 0.9137, 0.3379, 0.9144, 0.3365, 0.9202, 0.2786, 0.914, 0.2786, 0.9114, 0.283, 0.9122, 0.283, 0.9152, 0.6896, 0.00598, 0.6944, 0.002263, 0.6963, 0.006288, 0.6923, 0.00945, 0.2292, 0.6976, 0.2262, 0.6951, 0.228, 0.691, 0.232, 0.6942, 0.3381, 0.9065, 0.3346, 0.6861, 0.338, 0.6865, 0.3415, 0.9069, 0.2262, 0.6951, 0.2227, 0.6951, 0.2227, 0.6907, 0.228, 0.691, 0.6963, 0.006288, 0.7016, 0.00591, 0.7017, 0.01036, 0.6982, 0.01031, 0.228, 0.691, 0.2227, 0.6907, 0.2227, 0.6862, 0.2299, 0.687, 0.2741, 0.9122, 0.2741, 0.9087, 0.2786, 0.9086, 0.2786, 0.9114, 0.3379, 0.9144, 0.3381, 0.9065, 0.3415, 0.9069, 0.3413, 0.9141, 0.3331, 0.9137, 0.3333, 0.9066, 0.3381, 0.9065, 0.3379, 0.9144, 0.2786, 0.9114, 0.2786, 0.9086, 0.283, 0.9087, 0.283, 0.9122, 0.4407, 0.6943, 0.4373, 0.6977, 0.4325, 0.6977, 0.4291, 0.6943, 0.4291, 0.6895, 0.4325, 0.6861, 0.4373, 0.6861, 0.4407, 0.6895, 0.3333, 0.9066, 0.3298, 0.6862, 0.3346, 0.6861, 0.3381, 0.9065, 0.2786, 0.9086, 0.2779, 0.6861, 0.2823, 0.6862, 0.283, 0.9087, 0.7015, 0.001466, 0.9242, 0.0, 0.9243, 0.004445, 0.7016, 0.00591, 0.2227, 0.6951, 0.0, 0.695, 4.545e-05, 0.6906, 0.2227, 0.6907, 0.7016, 0.00591, 0.9243, 0.004445, 0.9243, 0.008889, 0.7017, 0.01036, 0.2227, 0.6907, 4.545e-05, 0.6906, 9.012e-05, 0.6861, 0.2227, 0.6862, 0.2741, 0.9087, 0.2735, 0.6862, 0.2779, 0.6861, 0.2786, 0.9086, 0.9621, 0.358, 0.9706, 0.3521, 0.9792, 0.3579, 0.9802, 0.6973, 0.9717, 0.7035, 0.9631, 0.6974, 0.9546, 0.002732, 0.9621, 0.0, 0.9614, 0.6319, 0.9538, 0.6347, 0.9802, 0.3456, 0.9717, 0.3518, 0.9631, 0.3456, 0.9621, 0.006205, 0.9706, 0.0003487, 0.9792, 0.006153, 0.3415, 0.001041, 0.6809, 0.0, 0.683, 0.6851, 0.3436, 0.6861, 0.002102, 0.0, 0.3415, 0.001041, 0.3394, 0.6861, 0.0, 0.6851, 0.9453, 0.001015, 0.9546, 0.002732, 0.9538, 0.6347, 0.9445, 0.633])
me_table.materials.append(mat_steel)
me_table.materials.append(mat_table)
me_table.use_remesh_preserve_volume = False
me_table.use_remesh_preserve_attributes = False
me_table.use_mirror_vertex_groups = False
me_table.update()

# ---- objects
ob_table = bpy.data.objects.new('table', me_table)
ob_lamp = bpy.data.objects.new('Lamp', light_lamp)
ob_camera = bpy.data.objects.new('Camera', cam_camera)

# ---- transforms, parenting, visibility, modifiers, constraints
ob_table.location = (-1.192e-07, -1.421e-14, 0.0)
ob_table.rotation_euler = (1.571, 0.0, 0.0)
ob_table.scale = (0.03704, 0.03704, 0.03704)
ob_table.lineart.crease_threshold = 0.0
ob_lamp.location = (6.028, 1.005, 7.301)
ob_lamp.rotation_euler = (0.6503, 0.05522, 1.866)
ob_lamp.lock_rotations_4d = False
ob_lamp.empty_display_type = 'ARROWS'
ob_lamp.color = (0.0, 0.0, 0.0, 0.0)
ob_lamp.lineart.crease_threshold = 0.0
ob_camera.location = (9.433, -6.508, 6.741)
ob_camera.rotation_euler = (1.109, 0.01082, 0.8149)
ob_camera.lock_rotations_4d = False
ob_camera.empty_display_type = 'ARROWS'
ob_camera.color = (0.0, 0.0, 0.0, 0.0)
ob_camera.display_type = 'WIRE'
ob_camera.lineart.crease_threshold = 0.0

# ---- collection membership
col_collection_1.objects.link(ob_table)
col_collection_1.objects.link(ob_lamp)
col_collection_1.objects.link(ob_camera)

# ---- scene / render settings (as saved in the file)
scene.camera = ob_camera
scene.frame_start = 1; scene.frame_end = 250; scene.frame_set(27)
scene.render.engine = 'BLENDER_EEVEE_NEXT'
scene.render.image_settings.color_mode = 'RGB'
scene.render.image_settings.compression = 90
scene.render.resolution_percentage = 50
scene.render.dither_intensity = 0.0
scene.cycles.use_denoising = False
scene.cycles.samples = 10
scene.cycles.sampling_pattern = 'TABULATED_SOBOL'
scene.cycles.light_sampling_threshold = 0.0
scene.cycles.use_adaptive_sampling = False
scene.cycles.use_light_tree = False
scene.cycles.blur_glossy = 0.0
scene.cycles.volume_bounces = 1
scene.cycles.pixel_filter_type = 'GAUSSIAN'
scene.cycles.sample_clamp_indirect = 0.0
scene.view_settings.view_transform = 'Standard'
bpy.context.view_layer.update()
